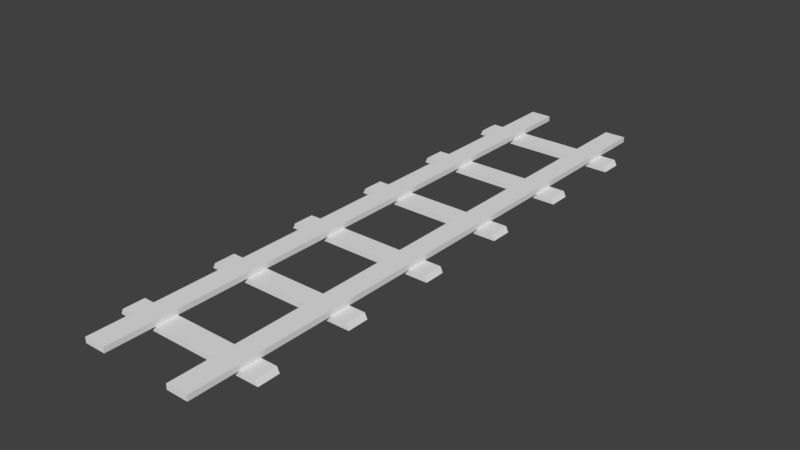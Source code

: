# Source: track.blend  (saved by Blender 2.79.0; exported with 4.5.12 LTS)
import bpy
from mathutils import Matrix  # noqa: F401  (used for matrix-valued properties, if any)

bpy.ops.wm.read_factory_settings(use_empty=True)
scene = bpy.context.scene
scene.name = 'Scene'

# ---- collections
col_collection_1 = bpy.data.collections.new('Collection 1'); scene.collection.children.link(col_collection_1)

# ---- world
world_world = bpy.data.worlds.new('World'); scene.world = world_world
world_world.color = (0.05088, 0.05088, 0.05088)
world_world.use_sun_shadow = False
world_world.sun_shadow_jitter_overblur = 0.0
world_world.cycles.sampling_method = 'MANUAL'

# ---- meshes
me_cube_003 = bpy.data.meshes.new('Cube.003')
me_cube_003.from_pydata([(-4.978, -16.09, -0.2625), (-4.813, -16.09, 0.0875), (-4.978, -14.69, -0.2625), (-4.813, -14.69, 0.0875), (4.946, -16.09, -0.2625), (4.781, -16.09, 0.0875), (4.946, -14.69, -0.2625), (4.781, -14.69, 0.0875), (-4.978, -9.932, -0.2625), (-4.813, -9.932, 0.0875), (-4.978, -8.532, -0.2625), (-4.813, -8.532, 0.0875), (4.946, -9.932, -0.2625), (4.781, -9.932, 0.0875), (4.946, -8.532, -0.2625), (4.781, -8.532, 0.0875), (-4.978, -3.772, -0.2625), (-4.813, -3.772, 0.0875), (-4.978, -2.372, -0.2625), (-4.813, -2.372, 0.0875), (4.946, -3.772, -0.2625), (4.781, -3.772, 0.0875), (4.946, -2.372, -0.2625), (4.781, -2.372, 0.0875), (-4.978, 2.388, -0.2625), (-4.813, 2.388, 0.0875), (-4.978, 3.788, -0.2625), (-4.813, 3.788, 0.0875), (4.946, 2.388, -0.2625), (4.781, 2.388, 0.0875), (4.946, 3.788, -0.2625), (4.781, 3.788, 0.0875), (-4.978, 8.548, -0.2625), (-4.813, 8.548, 0.0875), (-4.978, 9.948, -0.2625), (-4.813, 9.948, 0.0875), (4.946, 8.548, -0.2625), (4.781, 8.548, 0.0875), (4.946, 9.948, -0.2625), (4.781, 9.948, 0.0875), (-4.978, 14.71, -0.2625), (-4.813, 14.71, 0.0875), (-4.978, 16.11, -0.2625), (-4.813, 16.11, 0.0875), (4.946, 14.71, -0.2625), (4.781, 14.71, 0.0875), (4.946, 16.11, -0.2625), (4.781, 16.11, 0.0875), (-3.631, -19.17, 0.0875), (-3.631, -19.17, 0.4375), (-3.631, 19.13, 0.0875), (-3.631, 19.13, 0.4375), (-2.231, -19.17, 0.0875), (-2.231, -19.17, 0.4375), (-2.231, 19.13, 0.0875), (-2.231, 19.13, 0.4375), (2.327, -19.17, 0.0875), (2.327, -19.17, 0.4375), (2.327, 19.13, 0.0875), (2.327, 19.13, 0.4375), (3.727, -19.17, 0.0875), (3.727, -19.17, 0.4375), (3.727, 19.13, 0.0875), (3.727, 19.13, 0.4375)], [], [(0, 1, 3, 2), (2, 3, 7, 6), (6, 7, 5, 4), (4, 5, 1, 0), (2, 6, 4, 0), (7, 3, 1, 5), (8, 9, 11, 10), (10, 11, 15, 14), (14, 15, 13, 12), (12, 13, 9, 8), (10, 14, 12, 8), (15, 11, 9, 13), (16, 17, 19, 18), (18, 19, 23, 22), (22, 23, 21, 20), (20, 21, 17, 16), (18, 22, 20, 16), (23, 19, 17, 21), (24, 25, 27, 26), (26, 27, 31, 30), (30, 31, 29, 28), (28, 29, 25, 24), (26, 30, 28, 24), (31, 27, 25, 29), (32, 33, 35, 34), (34, 35, 39, 38), (38, 39, 37, 36), (36, 37, 33, 32), (34, 38, 36, 32), (39, 35, 33, 37), (40, 41, 43, 42), (42, 43, 47, 46), (46, 47, 45, 44), (44, 45, 41, 40), (42, 46, 44, 40), (47, 43, 41, 45), (48, 49, 51, 50), (50, 51, 55, 54), (54, 55, 53, 52), (52, 53, 49, 48), (50, 54, 52, 48), (55, 51, 49, 53), (56, 57, 59, 58), (58, 59, 63, 62), (62, 63, 61, 60), (60, 61, 57, 56), (58, 62, 60, 56), (63, 59, 57, 61)])
_uv = me_cube_003.uv_layers.new(name='UVMap')
_uv.uv.foreach_set('vector', [0.03485, 0.973, 0.01135, 0.973, 0.01145, 0.919, 0.03524, 0.919, 0.03524, 0.919, 0.03357, 0.8951, 0.52, 0.895, 0.5204, 0.9187, 0.5204, 0.9187, 0.5437, 0.9182, 0.5427, 0.9731, 0.5198, 0.9736, 0.5198, 0.9736, 0.5202, 1.0, 0.03469, 1.0, 0.03485, 0.973, 0.03524, 0.919, 0.5204, 0.9187, 0.5198, 0.9736, 0.03485, 0.973, 0.5437, 0.9182, 0.9746, 0.9202, 0.9746, 0.9715, 0.5427, 0.9731, 0.03485, 0.973, 0.01135, 0.973, 0.01145, 0.919, 0.03524, 0.919, 0.03524, 0.919, 0.03357, 0.8951, 0.52, 0.895, 0.5204, 0.9187, 0.5204, 0.9187, 0.5437, 0.9182, 0.5427, 0.9731, 0.5198, 0.9736, 0.5198, 0.9736, 0.5202, 1.0, 0.03469, 1.0, 0.03485, 0.973, 0.03524, 0.919, 0.5204, 0.9187, 0.5198, 0.9736, 0.03485, 0.973, 0.5437, 0.9182, 0.9746, 0.9202, 0.9746, 0.9715, 0.5427, 0.9731, 0.03485, 0.973, 0.01135, 0.973, 0.01145, 0.919, 0.03524, 0.919, 0.03524, 0.919, 0.03357, 0.8951, 0.52, 0.895, 0.5204, 0.9187, 0.5204, 0.9187, 0.5437, 0.9182, 0.5427, 0.9731, 0.5198, 0.9736, 0.5198, 0.9736, 0.5202, 1.0, 0.03469, 1.0, 0.03485, 0.973, 0.03524, 0.919, 0.5204, 0.9187, 0.5198, 0.9736, 0.03485, 0.973, 0.5437, 0.9182, 0.9746, 0.9202, 0.9746, 0.9715, 0.5427, 0.9731, 0.03485, 0.973, 0.01135, 0.973, 0.01145, 0.919, 0.03524, 0.919, 0.03524, 0.919, 0.03357, 0.8951, 0.52, 0.895, 0.5204, 0.9187, 0.5204, 0.9187, 0.5437, 0.9182, 0.5427, 0.9731, 0.5198, 0.9736, 0.5198, 0.9736, 0.5202, 1.0, 0.03469, 1.0, 0.03485, 0.973, 0.03524, 0.919, 0.5204, 0.9187, 0.5198, 0.9736, 0.03485, 0.973, 0.5437, 0.9182, 0.9746, 0.9202, 0.9746, 0.9715, 0.5427, 0.9731, 0.03485, 0.973, 0.01135, 0.973, 0.01145, 0.919, 0.03524, 0.919, 0.03524, 0.919, 0.03357, 0.8951, 0.52, 0.895, 0.5204, 0.9187, 0.5204, 0.9187, 0.5437, 0.9182, 0.5427, 0.9731, 0.5198, 0.9736, 0.5198, 0.9736, 0.5202, 1.0, 0.03469, 1.0, 0.03485, 0.973, 0.03524, 0.919, 0.5204, 0.9187, 0.5198, 0.9736, 0.03485, 0.973, 0.5437, 0.9182, 0.9746, 0.9202, 0.9746, 0.9715, 0.5427, 0.9731, 0.03485, 0.973, 0.01135, 0.973, 0.01145, 0.919, 0.03524, 0.919, 0.03524, 0.919, 0.03357, 0.8951, 0.52, 0.895, 0.5204, 0.9187, 0.5204, 0.9187, 0.5437, 0.9182, 0.5427, 0.9731, 0.5198, 0.9736, 0.5198, 0.9736, 0.5202, 1.0, 0.03469, 1.0, 0.03485, 0.973, 0.03524, 0.919, 0.5204, 0.9187, 0.5198, 0.9736, 0.03485, 0.973, 0.5437, 0.9182, 0.9746, 0.9202, 0.9746, 0.9715, 0.5427, 0.9731, 0.8136, 0.1902, 0.8134, 0.0001466, 0.5965, 0.001648, 0.5961, 0.1911, 0.5961, 0.1911, 0.3824, 0.1903, 0.3824, 0.6912, 0.5975, 0.6911, 0.5975, 0.6911, 0.5971, 0.8823, 0.814, 0.8816, 0.814, 0.6908, 0.814, 0.6908, 1.0, 0.6909, 0.9999, 0.1905, 0.8136, 0.1902, 0.5961, 0.1911, 0.5975, 0.6911, 0.814, 0.6908, 0.8136, 0.1902, 0.3824, 0.6912, 0.3824, 0.1903, 0.05986, 0.1882, 0.05984, 0.6909, 0.814, 0.6908, 0.814, 0.8816, 0.5971, 0.8823, 0.5975, 0.6911, 0.5975, 0.6911, 0.3824, 0.6912, 0.3824, 0.1903, 0.5961, 0.1911, 0.5961, 0.1911, 0.5965, 0.001648, 0.8134, 0.0001466, 0.8136, 0.1902, 0.8136, 0.1902, 0.9999, 0.1905, 1.0, 0.6909, 0.814, 0.6908, 0.5975, 0.6911, 0.5961, 0.1911, 0.8136, 0.1902, 0.814, 0.6908, 0.3824, 0.1903, 0.3824, 0.6912, 0.05984, 0.6909, 0.05986, 0.1882])
me_cube_003.use_remesh_preserve_volume = False
me_cube_003.use_remesh_preserve_attributes = False
me_cube_003.use_mirror_vertex_groups = False
me_cube_003.update()

# ---- objects
ob_piece_001 = bpy.data.objects.new('piece.001', me_cube_003)

# ---- transforms, parenting, visibility, modifiers, constraints
ob_piece_001.location = (0.0, 0.0, 0.0)
ob_piece_001.lineart.crease_threshold = 0.0

# ---- collection membership
col_collection_1.objects.link(ob_piece_001)

# ---- scene / render settings (as saved in the file)
scene.frame_start = 1; scene.frame_end = 250; scene.frame_set(1)
scene.render.engine = 'BLENDER_EEVEE_NEXT'
scene.render.resolution_percentage = 50
scene.render.dither_intensity = 0.0
scene.cycles.use_denoising = False
scene.cycles.samples = 128
scene.cycles.sampling_pattern = 'TABULATED_SOBOL'
scene.cycles.use_adaptive_sampling = False
scene.cycles.use_light_tree = False
scene.cycles.blur_glossy = 0.0
scene.cycles.sample_clamp_indirect = 0.0
scene.view_settings.view_transform = 'Standard'
bpy.context.view_layer.update()

# ---- added for rendering (the .blend has no active camera and no usable light): camera, sun
cam_auto = bpy.data.cameras.new('AutoCamera')
cam_auto.lens = 50.0
cam_auto.sensor_width = 36.0
cam_auto.clip_end = 1000.0
ob_auto_camera = bpy.data.objects.new('AutoCamera', cam_auto)
scene.collection.objects.link(ob_auto_camera)
ob_auto_camera.location = (36.5945, -43.9557, 29.3758)
ob_auto_camera.rotation_euler = (1.09748, -7.21219e-08, 0.694738)
scene.camera = ob_auto_camera
light_auto_sun = bpy.data.lights.new('AutoSun', 'SUN')
light_auto_sun.energy = 3.0
light_auto_sun.angle = 0.0523599
ob_auto_sun = bpy.data.objects.new('AutoSun', light_auto_sun)
scene.collection.objects.link(ob_auto_sun)
ob_auto_sun.rotation_euler = (0.872665, 0.174533, 0.523599)
bpy.context.view_layer.update()
